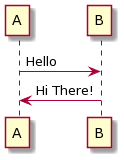

The diagram above was rendered by PlantUML. Its source (embedded in the PNG):
@startuml
!pragma layout smetana
A -> B : Hello
A <- B : Hi There!
@enduml